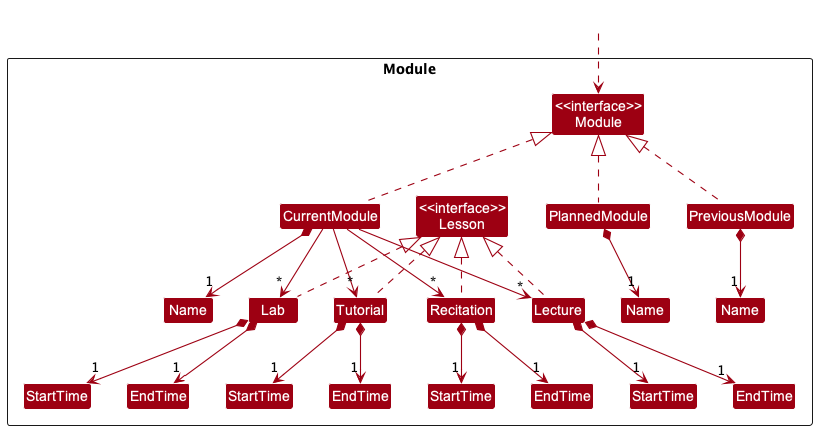

The diagram above was rendered by PlantUML. Its source (embedded in the PNG):
@startuml
!include style.puml
skinparam arrowThickness 1.1
skinparam arrowColor MODEL_COLOR
skinparam classBackgroundColor MODEL_COLOR


Package Module <<Rectangle>>{
Class "<<interface>>\nModule" as Module
Class "<<interface>>\nLesson" as Lesson

Class CurrentModule
Class PlannedModule
Class PreviousModule

Class "Name" as CurrentName
Class "Name" as PreviousName
Class "Name" as PlannedName

Class Tutorial
Class Recitation
Class Lecture
Class Lab
Class "StartTime" as TutorialStartTime
Class "EndTime" as TutorialEndTime
Class "StartTime" as LectureStartTime
Class "EndTime" as LectureEndTime
Class "StartTime" as RecitationStartTime
Class "EndTime" as RecitationEndTime
Class "StartTime" as LabStartTime
Class "EndTime" as LabEndTime

}

Class HiddenOutside #FFFFFF
HiddenOutside ..> Module

CurrentModule .up.|> Module
PlannedModule .up.|> Module
PreviousModule .up.|> Module

CurrentModule *-->  "1" CurrentName
CurrentModule --> "*" Tutorial
CurrentModule --> "*" Lecture
CurrentModule --> "*" Recitation
CurrentModule --> "*" Lab

PlannedModule *-->  "1" PlannedName
PreviousModule *-->  "1" PreviousName

Tutorial *--> "1" TutorialStartTime
Tutorial *--> "1" TutorialEndTime

Lecture *--> "1" LectureStartTime
Lecture *--> "1" LectureEndTime

Recitation *--> "1" RecitationStartTime
Recitation *--> "1" RecitationEndTime

Lab *--> "1" LabStartTime
Lab *--> "1" LabEndTime

Recitation .up.|> Lesson
Lecture .up.|> Lesson
Tutorial .up.|> Lesson
Lab .up.|> Lesson

@enduml